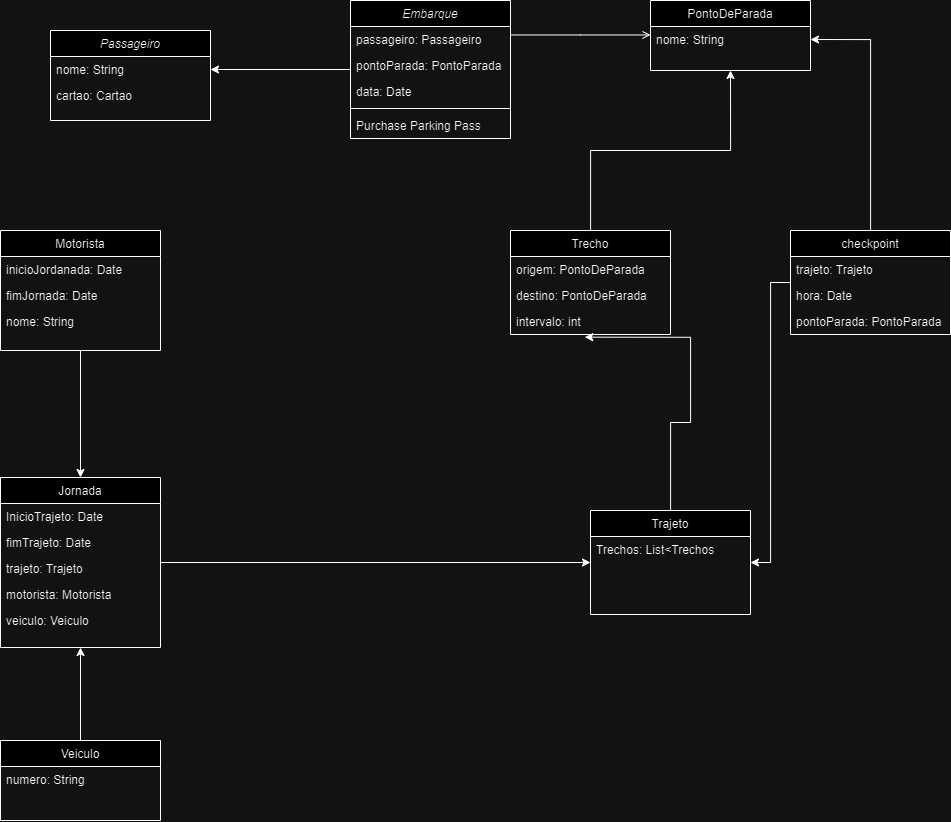

The diagram above was exported from draw.io. Its source (the exported page's mxGraphModel, read from the mxfile embedded in the PNG):
<mxGraphModel dx="2227" dy="754" grid="1" gridSize="10" guides="1" tooltips="1" connect="1" arrows="1" fold="1" page="1" pageScale="1" pageWidth="827" pageHeight="1169" math="0" shadow="0">
  <root>
    <mxCell id="WIyWlLk6GJQsqaUBKTNV-0" />
    <mxCell id="WIyWlLk6GJQsqaUBKTNV-1" parent="WIyWlLk6GJQsqaUBKTNV-0" />
    <mxCell id="x0fksgQi3KqVx7U65Q9r-47" style="edgeStyle=orthogonalEdgeStyle;rounded=0;orthogonalLoop=1;jettySize=auto;html=1;entryX=1;entryY=0.5;entryDx=0;entryDy=0;" edge="1" parent="WIyWlLk6GJQsqaUBKTNV-1" source="zkfFHV4jXpPFQw0GAbJ--0" target="x0fksgQi3KqVx7U65Q9r-26">
      <mxGeometry relative="1" as="geometry" />
    </mxCell>
    <mxCell id="zkfFHV4jXpPFQw0GAbJ--0" value="Embarque" style="swimlane;fontStyle=2;align=center;verticalAlign=top;childLayout=stackLayout;horizontal=1;startSize=26;horizontalStack=0;resizeParent=1;resizeLast=0;collapsible=1;marginBottom=0;rounded=0;shadow=0;strokeWidth=1;" parent="WIyWlLk6GJQsqaUBKTNV-1" vertex="1">
      <mxGeometry x="-60" y="150" width="160" height="138" as="geometry">
        <mxRectangle x="230" y="140" width="160" height="26" as="alternateBounds" />
      </mxGeometry>
    </mxCell>
    <mxCell id="zkfFHV4jXpPFQw0GAbJ--1" value="passageiro: Passageiro" style="text;align=left;verticalAlign=top;spacingLeft=4;spacingRight=4;overflow=hidden;rotatable=0;points=[[0,0.5],[1,0.5]];portConstraint=eastwest;" parent="zkfFHV4jXpPFQw0GAbJ--0" vertex="1">
      <mxGeometry y="26" width="160" height="26" as="geometry" />
    </mxCell>
    <mxCell id="zkfFHV4jXpPFQw0GAbJ--2" value="pontoParada: PontoParada" style="text;align=left;verticalAlign=top;spacingLeft=4;spacingRight=4;overflow=hidden;rotatable=0;points=[[0,0.5],[1,0.5]];portConstraint=eastwest;rounded=0;shadow=0;html=0;" parent="zkfFHV4jXpPFQw0GAbJ--0" vertex="1">
      <mxGeometry y="52" width="160" height="26" as="geometry" />
    </mxCell>
    <mxCell id="zkfFHV4jXpPFQw0GAbJ--3" value="data: Date" style="text;align=left;verticalAlign=top;spacingLeft=4;spacingRight=4;overflow=hidden;rotatable=0;points=[[0,0.5],[1,0.5]];portConstraint=eastwest;rounded=0;shadow=0;html=0;" parent="zkfFHV4jXpPFQw0GAbJ--0" vertex="1">
      <mxGeometry y="78" width="160" height="26" as="geometry" />
    </mxCell>
    <mxCell id="zkfFHV4jXpPFQw0GAbJ--4" value="" style="line;html=1;strokeWidth=1;align=left;verticalAlign=middle;spacingTop=-1;spacingLeft=3;spacingRight=3;rotatable=0;labelPosition=right;points=[];portConstraint=eastwest;" parent="zkfFHV4jXpPFQw0GAbJ--0" vertex="1">
      <mxGeometry y="104" width="160" height="8" as="geometry" />
    </mxCell>
    <mxCell id="zkfFHV4jXpPFQw0GAbJ--5" value="Purchase Parking Pass" style="text;align=left;verticalAlign=top;spacingLeft=4;spacingRight=4;overflow=hidden;rotatable=0;points=[[0,0.5],[1,0.5]];portConstraint=eastwest;" parent="zkfFHV4jXpPFQw0GAbJ--0" vertex="1">
      <mxGeometry y="112" width="160" height="26" as="geometry" />
    </mxCell>
    <mxCell id="zkfFHV4jXpPFQw0GAbJ--17" value="PontoDeParada" style="swimlane;fontStyle=0;align=center;verticalAlign=top;childLayout=stackLayout;horizontal=1;startSize=26;horizontalStack=0;resizeParent=1;resizeLast=0;collapsible=1;marginBottom=0;rounded=0;shadow=0;strokeWidth=1;" parent="WIyWlLk6GJQsqaUBKTNV-1" vertex="1">
      <mxGeometry x="240" y="150" width="160" height="70" as="geometry">
        <mxRectangle x="550" y="140" width="160" height="26" as="alternateBounds" />
      </mxGeometry>
    </mxCell>
    <mxCell id="zkfFHV4jXpPFQw0GAbJ--18" value="nome: String" style="text;align=left;verticalAlign=top;spacingLeft=4;spacingRight=4;overflow=hidden;rotatable=0;points=[[0,0.5],[1,0.5]];portConstraint=eastwest;" parent="zkfFHV4jXpPFQw0GAbJ--17" vertex="1">
      <mxGeometry y="26" width="160" height="26" as="geometry" />
    </mxCell>
    <mxCell id="zkfFHV4jXpPFQw0GAbJ--26" value="" style="endArrow=open;shadow=0;strokeWidth=1;rounded=0;endFill=1;edgeStyle=elbowEdgeStyle;elbow=vertical;" parent="WIyWlLk6GJQsqaUBKTNV-1" source="zkfFHV4jXpPFQw0GAbJ--0" target="zkfFHV4jXpPFQw0GAbJ--17" edge="1">
      <mxGeometry x="0.5" y="41" relative="1" as="geometry">
        <mxPoint x="100" y="222" as="sourcePoint" />
        <mxPoint x="260" y="222" as="targetPoint" />
        <mxPoint x="-40" y="32" as="offset" />
      </mxGeometry>
    </mxCell>
    <mxCell id="x0fksgQi3KqVx7U65Q9r-49" style="edgeStyle=orthogonalEdgeStyle;rounded=0;orthogonalLoop=1;jettySize=auto;html=1;entryX=0.5;entryY=1;entryDx=0;entryDy=0;" edge="1" parent="WIyWlLk6GJQsqaUBKTNV-1" source="x0fksgQi3KqVx7U65Q9r-2" target="zkfFHV4jXpPFQw0GAbJ--17">
      <mxGeometry relative="1" as="geometry" />
    </mxCell>
    <mxCell id="x0fksgQi3KqVx7U65Q9r-2" value="Trecho" style="swimlane;fontStyle=0;align=center;verticalAlign=top;childLayout=stackLayout;horizontal=1;startSize=26;horizontalStack=0;resizeParent=1;resizeLast=0;collapsible=1;marginBottom=0;rounded=0;shadow=0;strokeWidth=1;" vertex="1" parent="WIyWlLk6GJQsqaUBKTNV-1">
      <mxGeometry x="100" y="380" width="160" height="104" as="geometry">
        <mxRectangle x="550" y="140" width="160" height="26" as="alternateBounds" />
      </mxGeometry>
    </mxCell>
    <mxCell id="x0fksgQi3KqVx7U65Q9r-3" value="origem: PontoDeParada" style="text;align=left;verticalAlign=top;spacingLeft=4;spacingRight=4;overflow=hidden;rotatable=0;points=[[0,0.5],[1,0.5]];portConstraint=eastwest;" vertex="1" parent="x0fksgQi3KqVx7U65Q9r-2">
      <mxGeometry y="26" width="160" height="26" as="geometry" />
    </mxCell>
    <mxCell id="x0fksgQi3KqVx7U65Q9r-4" value="destino: PontoDeParada" style="text;align=left;verticalAlign=top;spacingLeft=4;spacingRight=4;overflow=hidden;rotatable=0;points=[[0,0.5],[1,0.5]];portConstraint=eastwest;" vertex="1" parent="x0fksgQi3KqVx7U65Q9r-2">
      <mxGeometry y="52" width="160" height="26" as="geometry" />
    </mxCell>
    <mxCell id="x0fksgQi3KqVx7U65Q9r-5" value="intervalo: int" style="text;align=left;verticalAlign=top;spacingLeft=4;spacingRight=4;overflow=hidden;rotatable=0;points=[[0,0.5],[1,0.5]];portConstraint=eastwest;" vertex="1" parent="x0fksgQi3KqVx7U65Q9r-2">
      <mxGeometry y="78" width="160" height="26" as="geometry" />
    </mxCell>
    <mxCell id="x0fksgQi3KqVx7U65Q9r-11" value="Trajeto" style="swimlane;fontStyle=0;align=center;verticalAlign=top;childLayout=stackLayout;horizontal=1;startSize=26;horizontalStack=0;resizeParent=1;resizeLast=0;collapsible=1;marginBottom=0;rounded=0;shadow=0;strokeWidth=1;" vertex="1" parent="WIyWlLk6GJQsqaUBKTNV-1">
      <mxGeometry x="180" y="660" width="160" height="104" as="geometry">
        <mxRectangle x="550" y="140" width="160" height="26" as="alternateBounds" />
      </mxGeometry>
    </mxCell>
    <mxCell id="x0fksgQi3KqVx7U65Q9r-14" value="Trechos: List&lt;Trechos" style="text;align=left;verticalAlign=top;spacingLeft=4;spacingRight=4;overflow=hidden;rotatable=0;points=[[0,0.5],[1,0.5]];portConstraint=eastwest;" vertex="1" parent="x0fksgQi3KqVx7U65Q9r-11">
      <mxGeometry y="26" width="160" height="26" as="geometry" />
    </mxCell>
    <mxCell id="x0fksgQi3KqVx7U65Q9r-24" style="edgeStyle=orthogonalEdgeStyle;rounded=0;orthogonalLoop=1;jettySize=auto;html=1;entryX=1;entryY=0.5;entryDx=0;entryDy=0;" edge="1" parent="WIyWlLk6GJQsqaUBKTNV-1" source="x0fksgQi3KqVx7U65Q9r-15" target="x0fksgQi3KqVx7U65Q9r-11">
      <mxGeometry relative="1" as="geometry" />
    </mxCell>
    <mxCell id="x0fksgQi3KqVx7U65Q9r-48" style="edgeStyle=orthogonalEdgeStyle;rounded=0;orthogonalLoop=1;jettySize=auto;html=1;entryX=1;entryY=0.5;entryDx=0;entryDy=0;" edge="1" parent="WIyWlLk6GJQsqaUBKTNV-1" source="x0fksgQi3KqVx7U65Q9r-15" target="zkfFHV4jXpPFQw0GAbJ--18">
      <mxGeometry relative="1" as="geometry" />
    </mxCell>
    <mxCell id="x0fksgQi3KqVx7U65Q9r-15" value="checkpoint" style="swimlane;fontStyle=0;align=center;verticalAlign=top;childLayout=stackLayout;horizontal=1;startSize=26;horizontalStack=0;resizeParent=1;resizeLast=0;collapsible=1;marginBottom=0;rounded=0;shadow=0;strokeWidth=1;" vertex="1" parent="WIyWlLk6GJQsqaUBKTNV-1">
      <mxGeometry x="380" y="380" width="160" height="104" as="geometry">
        <mxRectangle x="550" y="140" width="160" height="26" as="alternateBounds" />
      </mxGeometry>
    </mxCell>
    <mxCell id="x0fksgQi3KqVx7U65Q9r-16" value="trajeto: Trajeto" style="text;align=left;verticalAlign=top;spacingLeft=4;spacingRight=4;overflow=hidden;rotatable=0;points=[[0,0.5],[1,0.5]];portConstraint=eastwest;" vertex="1" parent="x0fksgQi3KqVx7U65Q9r-15">
      <mxGeometry y="26" width="160" height="26" as="geometry" />
    </mxCell>
    <mxCell id="x0fksgQi3KqVx7U65Q9r-17" value="hora: Date" style="text;align=left;verticalAlign=top;spacingLeft=4;spacingRight=4;overflow=hidden;rotatable=0;points=[[0,0.5],[1,0.5]];portConstraint=eastwest;" vertex="1" parent="x0fksgQi3KqVx7U65Q9r-15">
      <mxGeometry y="52" width="160" height="26" as="geometry" />
    </mxCell>
    <mxCell id="x0fksgQi3KqVx7U65Q9r-18" value="pontoParada: PontoParada" style="text;align=left;verticalAlign=top;spacingLeft=4;spacingRight=4;overflow=hidden;rotatable=0;points=[[0,0.5],[1,0.5]];portConstraint=eastwest;" vertex="1" parent="x0fksgQi3KqVx7U65Q9r-15">
      <mxGeometry y="78" width="160" height="26" as="geometry" />
    </mxCell>
    <mxCell id="x0fksgQi3KqVx7U65Q9r-23" style="edgeStyle=orthogonalEdgeStyle;rounded=0;orthogonalLoop=1;jettySize=auto;html=1;entryX=0.464;entryY=1.102;entryDx=0;entryDy=0;entryPerimeter=0;" edge="1" parent="WIyWlLk6GJQsqaUBKTNV-1" source="x0fksgQi3KqVx7U65Q9r-11" target="x0fksgQi3KqVx7U65Q9r-5">
      <mxGeometry relative="1" as="geometry" />
    </mxCell>
    <mxCell id="x0fksgQi3KqVx7U65Q9r-25" value="Passageiro" style="swimlane;fontStyle=2;align=center;verticalAlign=top;childLayout=stackLayout;horizontal=1;startSize=26;horizontalStack=0;resizeParent=1;resizeLast=0;collapsible=1;marginBottom=0;rounded=0;shadow=0;strokeWidth=1;" vertex="1" parent="WIyWlLk6GJQsqaUBKTNV-1">
      <mxGeometry x="-360" y="180" width="160" height="90" as="geometry">
        <mxRectangle x="230" y="140" width="160" height="26" as="alternateBounds" />
      </mxGeometry>
    </mxCell>
    <mxCell id="x0fksgQi3KqVx7U65Q9r-26" value="nome: String" style="text;align=left;verticalAlign=top;spacingLeft=4;spacingRight=4;overflow=hidden;rotatable=0;points=[[0,0.5],[1,0.5]];portConstraint=eastwest;" vertex="1" parent="x0fksgQi3KqVx7U65Q9r-25">
      <mxGeometry y="26" width="160" height="26" as="geometry" />
    </mxCell>
    <mxCell id="x0fksgQi3KqVx7U65Q9r-27" value="cartao: Cartao" style="text;align=left;verticalAlign=top;spacingLeft=4;spacingRight=4;overflow=hidden;rotatable=0;points=[[0,0.5],[1,0.5]];portConstraint=eastwest;rounded=0;shadow=0;html=0;" vertex="1" parent="x0fksgQi3KqVx7U65Q9r-25">
      <mxGeometry y="52" width="160" height="26" as="geometry" />
    </mxCell>
    <mxCell id="x0fksgQi3KqVx7U65Q9r-38" style="edgeStyle=orthogonalEdgeStyle;rounded=0;orthogonalLoop=1;jettySize=auto;html=1;entryX=0;entryY=0.5;entryDx=0;entryDy=0;" edge="1" parent="WIyWlLk6GJQsqaUBKTNV-1" source="x0fksgQi3KqVx7U65Q9r-32" target="x0fksgQi3KqVx7U65Q9r-11">
      <mxGeometry relative="1" as="geometry" />
    </mxCell>
    <mxCell id="x0fksgQi3KqVx7U65Q9r-32" value="Jornada" style="swimlane;fontStyle=0;align=center;verticalAlign=top;childLayout=stackLayout;horizontal=1;startSize=26;horizontalStack=0;resizeParent=1;resizeLast=0;collapsible=1;marginBottom=0;rounded=0;shadow=0;strokeWidth=1;" vertex="1" parent="WIyWlLk6GJQsqaUBKTNV-1">
      <mxGeometry x="-410" y="627" width="160" height="170" as="geometry">
        <mxRectangle x="550" y="140" width="160" height="26" as="alternateBounds" />
      </mxGeometry>
    </mxCell>
    <mxCell id="x0fksgQi3KqVx7U65Q9r-33" value="InicioTrajeto: Date" style="text;align=left;verticalAlign=top;spacingLeft=4;spacingRight=4;overflow=hidden;rotatable=0;points=[[0,0.5],[1,0.5]];portConstraint=eastwest;" vertex="1" parent="x0fksgQi3KqVx7U65Q9r-32">
      <mxGeometry y="26" width="160" height="26" as="geometry" />
    </mxCell>
    <mxCell id="x0fksgQi3KqVx7U65Q9r-34" value="fimTrajeto: Date" style="text;align=left;verticalAlign=top;spacingLeft=4;spacingRight=4;overflow=hidden;rotatable=0;points=[[0,0.5],[1,0.5]];portConstraint=eastwest;" vertex="1" parent="x0fksgQi3KqVx7U65Q9r-32">
      <mxGeometry y="52" width="160" height="26" as="geometry" />
    </mxCell>
    <mxCell id="x0fksgQi3KqVx7U65Q9r-35" value="trajeto: Trajeto" style="text;align=left;verticalAlign=top;spacingLeft=4;spacingRight=4;overflow=hidden;rotatable=0;points=[[0,0.5],[1,0.5]];portConstraint=eastwest;" vertex="1" parent="x0fksgQi3KqVx7U65Q9r-32">
      <mxGeometry y="78" width="160" height="26" as="geometry" />
    </mxCell>
    <mxCell id="x0fksgQi3KqVx7U65Q9r-36" value="motorista: Motorista" style="text;align=left;verticalAlign=top;spacingLeft=4;spacingRight=4;overflow=hidden;rotatable=0;points=[[0,0.5],[1,0.5]];portConstraint=eastwest;" vertex="1" parent="x0fksgQi3KqVx7U65Q9r-32">
      <mxGeometry y="104" width="160" height="26" as="geometry" />
    </mxCell>
    <mxCell id="x0fksgQi3KqVx7U65Q9r-37" value="veiculo: Veiculo" style="text;align=left;verticalAlign=top;spacingLeft=4;spacingRight=4;overflow=hidden;rotatable=0;points=[[0,0.5],[1,0.5]];portConstraint=eastwest;" vertex="1" parent="x0fksgQi3KqVx7U65Q9r-32">
      <mxGeometry y="130" width="160" height="26" as="geometry" />
    </mxCell>
    <mxCell id="x0fksgQi3KqVx7U65Q9r-43" style="edgeStyle=orthogonalEdgeStyle;rounded=0;orthogonalLoop=1;jettySize=auto;html=1;entryX=0.5;entryY=0;entryDx=0;entryDy=0;" edge="1" parent="WIyWlLk6GJQsqaUBKTNV-1" source="x0fksgQi3KqVx7U65Q9r-39" target="x0fksgQi3KqVx7U65Q9r-32">
      <mxGeometry relative="1" as="geometry" />
    </mxCell>
    <mxCell id="x0fksgQi3KqVx7U65Q9r-39" value="Motorista" style="swimlane;fontStyle=0;align=center;verticalAlign=top;childLayout=stackLayout;horizontal=1;startSize=26;horizontalStack=0;resizeParent=1;resizeLast=0;collapsible=1;marginBottom=0;rounded=0;shadow=0;strokeWidth=1;" vertex="1" parent="WIyWlLk6GJQsqaUBKTNV-1">
      <mxGeometry x="-410" y="380" width="160" height="120" as="geometry">
        <mxRectangle x="550" y="140" width="160" height="26" as="alternateBounds" />
      </mxGeometry>
    </mxCell>
    <mxCell id="x0fksgQi3KqVx7U65Q9r-40" value="inicioJordanada: Date" style="text;align=left;verticalAlign=top;spacingLeft=4;spacingRight=4;overflow=hidden;rotatable=0;points=[[0,0.5],[1,0.5]];portConstraint=eastwest;" vertex="1" parent="x0fksgQi3KqVx7U65Q9r-39">
      <mxGeometry y="26" width="160" height="26" as="geometry" />
    </mxCell>
    <mxCell id="x0fksgQi3KqVx7U65Q9r-41" value="fimJornada: Date" style="text;align=left;verticalAlign=top;spacingLeft=4;spacingRight=4;overflow=hidden;rotatable=0;points=[[0,0.5],[1,0.5]];portConstraint=eastwest;" vertex="1" parent="x0fksgQi3KqVx7U65Q9r-39">
      <mxGeometry y="52" width="160" height="26" as="geometry" />
    </mxCell>
    <mxCell id="x0fksgQi3KqVx7U65Q9r-42" value="nome: String" style="text;align=left;verticalAlign=top;spacingLeft=4;spacingRight=4;overflow=hidden;rotatable=0;points=[[0,0.5],[1,0.5]];portConstraint=eastwest;" vertex="1" parent="x0fksgQi3KqVx7U65Q9r-39">
      <mxGeometry y="78" width="160" height="26" as="geometry" />
    </mxCell>
    <mxCell id="x0fksgQi3KqVx7U65Q9r-46" style="edgeStyle=orthogonalEdgeStyle;rounded=0;orthogonalLoop=1;jettySize=auto;html=1;entryX=0.5;entryY=1;entryDx=0;entryDy=0;" edge="1" parent="WIyWlLk6GJQsqaUBKTNV-1" source="x0fksgQi3KqVx7U65Q9r-44" target="x0fksgQi3KqVx7U65Q9r-32">
      <mxGeometry relative="1" as="geometry" />
    </mxCell>
    <mxCell id="x0fksgQi3KqVx7U65Q9r-44" value="Veiculo" style="swimlane;fontStyle=0;align=center;verticalAlign=top;childLayout=stackLayout;horizontal=1;startSize=26;horizontalStack=0;resizeParent=1;resizeLast=0;collapsible=1;marginBottom=0;rounded=0;shadow=0;strokeWidth=1;" vertex="1" parent="WIyWlLk6GJQsqaUBKTNV-1">
      <mxGeometry x="-410" y="890" width="160" height="80" as="geometry">
        <mxRectangle x="550" y="140" width="160" height="26" as="alternateBounds" />
      </mxGeometry>
    </mxCell>
    <mxCell id="x0fksgQi3KqVx7U65Q9r-45" value="numero: String" style="text;align=left;verticalAlign=top;spacingLeft=4;spacingRight=4;overflow=hidden;rotatable=0;points=[[0,0.5],[1,0.5]];portConstraint=eastwest;" vertex="1" parent="x0fksgQi3KqVx7U65Q9r-44">
      <mxGeometry y="26" width="160" height="26" as="geometry" />
    </mxCell>
  </root>
</mxGraphModel>